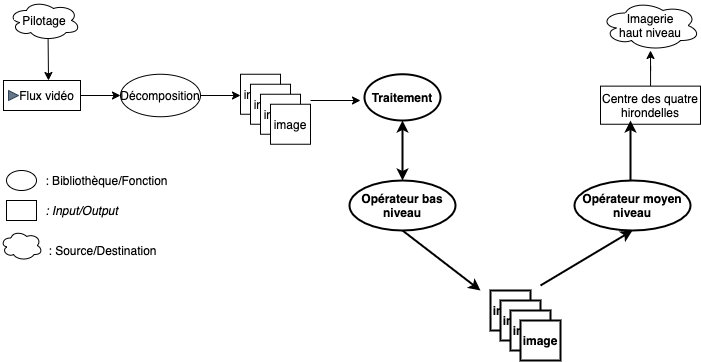

The diagram above was exported from draw.io. Its source (the exported page's mxGraphModel, read from the mxfile embedded in the PNG):
<mxGraphModel dx="925" dy="464" grid="1" gridSize="10" guides="1" tooltips="1" connect="1" arrows="1" fold="1" page="1" pageScale="1" pageWidth="827" pageHeight="1169" math="0" shadow="0">
  <root>
    <mxCell id="0" />
    <mxCell id="1" parent="0" />
    <mxCell id="mZJ64SP-WV4h7i1fotkM-33" value="Décomposition" style="ellipse;whiteSpace=wrap;html=1;" vertex="1" parent="1">
      <mxGeometry x="120" y="103.75" width="80" height="42.5" as="geometry" />
    </mxCell>
    <mxCell id="mZJ64SP-WV4h7i1fotkM-34" value="image" style="rounded=0;whiteSpace=wrap;html=1;" vertex="1" parent="1">
      <mxGeometry x="240" y="103.75" width="40" height="40" as="geometry" />
    </mxCell>
    <mxCell id="mZJ64SP-WV4h7i1fotkM-35" value="image" style="rounded=0;whiteSpace=wrap;html=1;" vertex="1" parent="1">
      <mxGeometry x="250" y="113.75" width="40" height="40" as="geometry" />
    </mxCell>
    <mxCell id="mZJ64SP-WV4h7i1fotkM-36" value="image" style="rounded=0;whiteSpace=wrap;html=1;" vertex="1" parent="1">
      <mxGeometry x="260" y="123.75" width="40" height="40" as="geometry" />
    </mxCell>
    <mxCell id="mZJ64SP-WV4h7i1fotkM-37" value="image" style="rounded=0;whiteSpace=wrap;html=1;" vertex="1" parent="1">
      <mxGeometry x="270" y="133.75" width="40" height="40" as="geometry" />
    </mxCell>
    <mxCell id="mZJ64SP-WV4h7i1fotkM-38" value="&amp;nbsp; &amp;nbsp;Flux vidéo" style="html=1;whiteSpace=wrap;container=1;recursiveResize=0;collapsible=0;" vertex="1" parent="1">
      <mxGeometry x="3" y="110" width="77" height="30" as="geometry" />
    </mxCell>
    <mxCell id="mZJ64SP-WV4h7i1fotkM-39" value="" style="triangle;whiteSpace=wrap;html=1;fillColor=#647687;strokeColor=#314354;fontColor=#ffffff;" vertex="1" parent="mZJ64SP-WV4h7i1fotkM-38">
      <mxGeometry x="5" y="10" width="10" height="10" as="geometry" />
    </mxCell>
    <mxCell id="mZJ64SP-WV4h7i1fotkM-40" value="" style="endArrow=classic;html=1;" edge="1" parent="1">
      <mxGeometry width="50" height="50" relative="1" as="geometry">
        <mxPoint x="310" y="130" as="sourcePoint" />
        <mxPoint x="360" y="130" as="targetPoint" />
        <Array as="points" />
      </mxGeometry>
    </mxCell>
    <mxCell id="mZJ64SP-WV4h7i1fotkM-41" value="" style="ellipse;whiteSpace=wrap;html=1;" vertex="1" parent="1">
      <mxGeometry x="6" y="200" width="30" height="20" as="geometry" />
    </mxCell>
    <mxCell id="mZJ64SP-WV4h7i1fotkM-42" value="" style="rounded=0;whiteSpace=wrap;html=1;" vertex="1" parent="1">
      <mxGeometry x="6" y="230" width="30" height="20" as="geometry" />
    </mxCell>
    <mxCell id="mZJ64SP-WV4h7i1fotkM-43" value="&lt;i&gt;: Input/Output&lt;/i&gt;" style="text;html=1;align=center;verticalAlign=middle;resizable=0;points=[];autosize=1;" vertex="1" parent="1">
      <mxGeometry x="36" y="230" width="90" height="20" as="geometry" />
    </mxCell>
    <mxCell id="mZJ64SP-WV4h7i1fotkM-44" value=": Bibliothèque/Fonction" style="text;html=1;align=center;verticalAlign=middle;resizable=0;points=[];autosize=1;" vertex="1" parent="1">
      <mxGeometry x="36" y="200" width="140" height="20" as="geometry" />
    </mxCell>
    <mxCell id="mZJ64SP-WV4h7i1fotkM-45" value="" style="endArrow=classic;html=1;exitX=1;exitY=0.5;exitDx=0;exitDy=0;" edge="1" parent="1" source="mZJ64SP-WV4h7i1fotkM-33">
      <mxGeometry width="50" height="50" relative="1" as="geometry">
        <mxPoint x="368" y="280" as="sourcePoint" />
        <mxPoint x="240" y="125" as="targetPoint" />
      </mxGeometry>
    </mxCell>
    <mxCell id="mZJ64SP-WV4h7i1fotkM-47" style="edgeStyle=orthogonalEdgeStyle;rounded=0;orthogonalLoop=1;jettySize=auto;html=1;exitX=0.5;exitY=1;exitDx=0;exitDy=0;" edge="1" parent="1">
      <mxGeometry relative="1" as="geometry">
        <mxPoint x="648" y="240" as="sourcePoint" />
        <mxPoint x="648" y="240" as="targetPoint" />
      </mxGeometry>
    </mxCell>
    <mxCell id="mZJ64SP-WV4h7i1fotkM-48" value="&lt;b&gt;Traitement&lt;/b&gt;" style="ellipse;whiteSpace=wrap;html=1;strokeWidth=2;" vertex="1" parent="1">
      <mxGeometry x="364" y="103.75" width="76" height="46.25" as="geometry" />
    </mxCell>
    <mxCell id="mZJ64SP-WV4h7i1fotkM-81" value="" style="edgeStyle=orthogonalEdgeStyle;rounded=0;orthogonalLoop=1;jettySize=auto;html=1;strokeWidth=1;" edge="1" parent="1" source="mZJ64SP-WV4h7i1fotkM-49" target="mZJ64SP-WV4h7i1fotkM-51">
      <mxGeometry relative="1" as="geometry" />
    </mxCell>
    <mxCell id="mZJ64SP-WV4h7i1fotkM-49" value="&lt;span&gt;Centre des quatre hirondelles&lt;/span&gt;" style="html=1;whiteSpace=wrap;container=1;recursiveResize=0;collapsible=0;" vertex="1" parent="1">
      <mxGeometry x="600" y="115.63" width="100" height="38.12" as="geometry" />
    </mxCell>
    <mxCell id="mZJ64SP-WV4h7i1fotkM-50" value="Pilotage" style="ellipse;shape=cloud;whiteSpace=wrap;html=1;" vertex="1" parent="1">
      <mxGeometry x="8" y="30" width="72" height="40" as="geometry" />
    </mxCell>
    <mxCell id="mZJ64SP-WV4h7i1fotkM-51" value="Imagerie&lt;br&gt;haut niveau" style="ellipse;shape=cloud;whiteSpace=wrap;html=1;" vertex="1" parent="1">
      <mxGeometry x="600" y="30" width="100" height="50" as="geometry" />
    </mxCell>
    <mxCell id="mZJ64SP-WV4h7i1fotkM-55" value="" style="endArrow=classic;html=1;exitX=0.55;exitY=0.95;exitDx=0;exitDy=0;exitPerimeter=0;" edge="1" parent="1" source="mZJ64SP-WV4h7i1fotkM-50">
      <mxGeometry width="50" height="50" relative="1" as="geometry">
        <mxPoint x="340" y="270" as="sourcePoint" />
        <mxPoint x="48" y="110" as="targetPoint" />
      </mxGeometry>
    </mxCell>
    <mxCell id="mZJ64SP-WV4h7i1fotkM-57" value="" style="ellipse;shape=cloud;whiteSpace=wrap;html=1;" vertex="1" parent="1">
      <mxGeometry y="260" width="42" height="30" as="geometry" />
    </mxCell>
    <mxCell id="mZJ64SP-WV4h7i1fotkM-60" value=": Source/Destination" style="text;html=1;align=center;verticalAlign=middle;resizable=0;points=[];autosize=1;" vertex="1" parent="1">
      <mxGeometry x="42" y="270" width="120" height="20" as="geometry" />
    </mxCell>
    <mxCell id="mZJ64SP-WV4h7i1fotkM-63" value="" style="endArrow=classic;html=1;exitX=1;exitY=0.5;exitDx=0;exitDy=0;" edge="1" parent="1" source="mZJ64SP-WV4h7i1fotkM-38">
      <mxGeometry width="50" height="50" relative="1" as="geometry">
        <mxPoint x="250" y="180" as="sourcePoint" />
        <mxPoint x="120" y="125" as="targetPoint" />
      </mxGeometry>
    </mxCell>
    <mxCell id="mZJ64SP-WV4h7i1fotkM-64" value="" style="endArrow=classic;startArrow=classic;html=1;entryX=0.5;entryY=1;entryDx=0;entryDy=0;strokeWidth=2;" edge="1" parent="1" target="mZJ64SP-WV4h7i1fotkM-48">
      <mxGeometry width="50" height="50" relative="1" as="geometry">
        <mxPoint x="402" y="210" as="sourcePoint" />
        <mxPoint x="260" y="240" as="targetPoint" />
      </mxGeometry>
    </mxCell>
    <mxCell id="mZJ64SP-WV4h7i1fotkM-66" value="&lt;b&gt;Opérateur bas niveau&lt;/b&gt;" style="ellipse;whiteSpace=wrap;html=1;strokeWidth=2;" vertex="1" parent="1">
      <mxGeometry x="349" y="210" width="106" height="50" as="geometry" />
    </mxCell>
    <mxCell id="mZJ64SP-WV4h7i1fotkM-67" value="" style="endArrow=classic;html=1;strokeWidth=2;exitX=0.5;exitY=1;exitDx=0;exitDy=0;" edge="1" parent="1" source="mZJ64SP-WV4h7i1fotkM-66">
      <mxGeometry width="50" height="50" relative="1" as="geometry">
        <mxPoint x="270" y="350" as="sourcePoint" />
        <mxPoint x="480" y="320" as="targetPoint" />
      </mxGeometry>
    </mxCell>
    <mxCell id="mZJ64SP-WV4h7i1fotkM-73" value="&lt;b&gt;image&lt;/b&gt;" style="rounded=0;whiteSpace=wrap;html=1;strokeWidth=2;" vertex="1" parent="1">
      <mxGeometry x="490" y="320" width="40" height="40" as="geometry" />
    </mxCell>
    <mxCell id="mZJ64SP-WV4h7i1fotkM-74" value="&lt;b&gt;image&lt;/b&gt;" style="rounded=0;whiteSpace=wrap;html=1;strokeWidth=2;" vertex="1" parent="1">
      <mxGeometry x="500" y="330" width="40" height="40" as="geometry" />
    </mxCell>
    <mxCell id="mZJ64SP-WV4h7i1fotkM-75" value="&lt;b&gt;image&lt;/b&gt;" style="rounded=0;whiteSpace=wrap;html=1;strokeWidth=2;" vertex="1" parent="1">
      <mxGeometry x="510" y="340" width="40" height="40" as="geometry" />
    </mxCell>
    <mxCell id="mZJ64SP-WV4h7i1fotkM-76" value="&lt;b&gt;image&lt;/b&gt;" style="rounded=0;whiteSpace=wrap;html=1;strokeWidth=2;" vertex="1" parent="1">
      <mxGeometry x="520" y="350" width="40" height="40" as="geometry" />
    </mxCell>
    <mxCell id="mZJ64SP-WV4h7i1fotkM-77" value="" style="endArrow=classic;html=1;strokeWidth=2;entryX=0.5;entryY=1;entryDx=0;entryDy=0;" edge="1" parent="1" target="mZJ64SP-WV4h7i1fotkM-78">
      <mxGeometry width="50" height="50" relative="1" as="geometry">
        <mxPoint x="540" y="315" as="sourcePoint" />
        <mxPoint x="630" y="270" as="targetPoint" />
      </mxGeometry>
    </mxCell>
    <mxCell id="mZJ64SP-WV4h7i1fotkM-78" value="&lt;b&gt;Opérateur moyen niveau&lt;/b&gt;" style="ellipse;whiteSpace=wrap;html=1;strokeWidth=2;" vertex="1" parent="1">
      <mxGeometry x="574" y="210" width="116" height="50" as="geometry" />
    </mxCell>
    <mxCell id="mZJ64SP-WV4h7i1fotkM-79" value="" style="endArrow=classic;html=1;strokeWidth=2;" edge="1" parent="1">
      <mxGeometry width="50" height="50" relative="1" as="geometry">
        <mxPoint x="630" y="210" as="sourcePoint" />
        <mxPoint x="630" y="150" as="targetPoint" />
      </mxGeometry>
    </mxCell>
  </root>
</mxGraphModel>